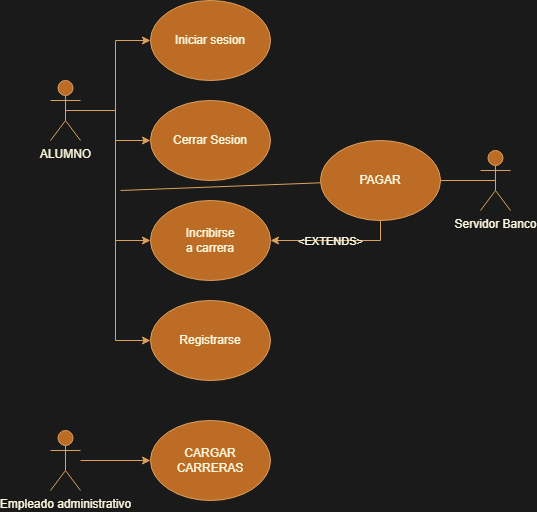

The diagram above was exported from draw.io. Its source (the exported page's mxGraphModel, read from the mxfile embedded in the PNG):
<mxGraphModel dx="1405" dy="868" grid="1" gridSize="10" guides="1" tooltips="1" connect="1" arrows="1" fold="1" page="1" pageScale="1" pageWidth="827" pageHeight="1169" background="#1A1A1A" math="0" shadow="0">
  <root>
    <mxCell id="0" />
    <mxCell id="1" parent="0" />
    <mxCell id="9JBbTwRGRQHnodbVDRrB-12" style="edgeStyle=orthogonalEdgeStyle;rounded=0;orthogonalLoop=1;jettySize=auto;html=1;exitX=0.5;exitY=0.5;exitDx=0;exitDy=0;exitPerimeter=0;labelBackgroundColor=none;strokeColor=#DDA15E;fontColor=default;" edge="1" parent="1" source="9JBbTwRGRQHnodbVDRrB-1" target="9JBbTwRGRQHnodbVDRrB-4">
      <mxGeometry relative="1" as="geometry" />
    </mxCell>
    <mxCell id="9JBbTwRGRQHnodbVDRrB-13" style="edgeStyle=orthogonalEdgeStyle;rounded=0;orthogonalLoop=1;jettySize=auto;html=1;labelBackgroundColor=none;strokeColor=#DDA15E;fontColor=default;" edge="1" parent="1" source="9JBbTwRGRQHnodbVDRrB-1" target="9JBbTwRGRQHnodbVDRrB-5">
      <mxGeometry relative="1" as="geometry" />
    </mxCell>
    <mxCell id="9JBbTwRGRQHnodbVDRrB-14" style="edgeStyle=orthogonalEdgeStyle;rounded=0;orthogonalLoop=1;jettySize=auto;html=1;entryX=0;entryY=0.5;entryDx=0;entryDy=0;labelBackgroundColor=none;strokeColor=#DDA15E;fontColor=default;" edge="1" parent="1" source="9JBbTwRGRQHnodbVDRrB-1" target="9JBbTwRGRQHnodbVDRrB-6">
      <mxGeometry relative="1" as="geometry">
        <mxPoint x="125" y="240" as="targetPoint" />
      </mxGeometry>
    </mxCell>
    <mxCell id="9JBbTwRGRQHnodbVDRrB-25" style="edgeStyle=orthogonalEdgeStyle;rounded=0;orthogonalLoop=1;jettySize=auto;html=1;entryX=0;entryY=0.5;entryDx=0;entryDy=0;labelBackgroundColor=none;strokeColor=#DDA15E;fontColor=default;" edge="1" parent="1" source="9JBbTwRGRQHnodbVDRrB-1" target="9JBbTwRGRQHnodbVDRrB-23">
      <mxGeometry relative="1" as="geometry" />
    </mxCell>
    <mxCell id="9JBbTwRGRQHnodbVDRrB-1" value="ALUMNO" style="shape=umlActor;verticalLabelPosition=bottom;verticalAlign=top;html=1;outlineConnect=0;labelBackgroundColor=none;fillColor=#BC6C25;strokeColor=#DDA15E;fontColor=#FEFAE0;" vertex="1" parent="1">
      <mxGeometry x="90" y="80" width="30" height="60" as="geometry" />
    </mxCell>
    <mxCell id="9JBbTwRGRQHnodbVDRrB-10" style="edgeStyle=orthogonalEdgeStyle;rounded=0;orthogonalLoop=1;jettySize=auto;html=1;labelBackgroundColor=none;strokeColor=#DDA15E;fontColor=default;" edge="1" parent="1" source="9JBbTwRGRQHnodbVDRrB-2" target="9JBbTwRGRQHnodbVDRrB-9">
      <mxGeometry relative="1" as="geometry" />
    </mxCell>
    <mxCell id="9JBbTwRGRQHnodbVDRrB-2" value="Empleado administrativo&lt;br&gt;" style="shape=umlActor;verticalLabelPosition=bottom;verticalAlign=top;html=1;outlineConnect=0;labelBackgroundColor=none;fillColor=#BC6C25;strokeColor=#DDA15E;fontColor=#FEFAE0;" vertex="1" parent="1">
      <mxGeometry x="90" y="430" width="30" height="60" as="geometry" />
    </mxCell>
    <mxCell id="9JBbTwRGRQHnodbVDRrB-3" value="Servidor Banco" style="shape=umlActor;verticalLabelPosition=bottom;verticalAlign=top;html=1;outlineConnect=0;labelBackgroundColor=none;fillColor=#BC6C25;strokeColor=#DDA15E;fontColor=#FEFAE0;" vertex="1" parent="1">
      <mxGeometry x="520" y="150" width="30" height="60" as="geometry" />
    </mxCell>
    <mxCell id="9JBbTwRGRQHnodbVDRrB-4" value="Iniciar sesion" style="ellipse;whiteSpace=wrap;html=1;labelBackgroundColor=none;fillColor=#BC6C25;strokeColor=#DDA15E;fontColor=#FEFAE0;" vertex="1" parent="1">
      <mxGeometry x="190" width="120" height="80" as="geometry" />
    </mxCell>
    <mxCell id="9JBbTwRGRQHnodbVDRrB-5" value="Cerrar Sesion" style="ellipse;whiteSpace=wrap;html=1;labelBackgroundColor=none;fillColor=#BC6C25;strokeColor=#DDA15E;fontColor=#FEFAE0;" vertex="1" parent="1">
      <mxGeometry x="190" y="100" width="120" height="80" as="geometry" />
    </mxCell>
    <mxCell id="9JBbTwRGRQHnodbVDRrB-6" value="" style="ellipse;whiteSpace=wrap;html=1;labelBackgroundColor=none;fillColor=#BC6C25;strokeColor=#DDA15E;fontColor=#FEFAE0;" vertex="1" parent="1">
      <mxGeometry x="190" y="200" width="120" height="80" as="geometry" />
    </mxCell>
    <mxCell id="9JBbTwRGRQHnodbVDRrB-15" style="edgeStyle=orthogonalEdgeStyle;rounded=0;orthogonalLoop=1;jettySize=auto;html=1;labelBackgroundColor=none;strokeColor=#DDA15E;fontColor=default;" edge="1" parent="1" source="9JBbTwRGRQHnodbVDRrB-8" target="9JBbTwRGRQHnodbVDRrB-6">
      <mxGeometry relative="1" as="geometry">
        <Array as="points">
          <mxPoint x="420" y="240" />
        </Array>
      </mxGeometry>
    </mxCell>
    <mxCell id="9JBbTwRGRQHnodbVDRrB-29" value="&amp;lt;EXTENDS&amp;gt;" style="edgeLabel;html=1;align=center;verticalAlign=middle;resizable=0;points=[];labelBackgroundColor=none;fontColor=#FEFAE0;" vertex="1" connectable="0" parent="9JBbTwRGRQHnodbVDRrB-15">
      <mxGeometry x="0.0938" relative="1" as="geometry">
        <mxPoint as="offset" />
      </mxGeometry>
    </mxCell>
    <mxCell id="9JBbTwRGRQHnodbVDRrB-8" value="PAGAR" style="ellipse;whiteSpace=wrap;html=1;labelBackgroundColor=none;fillColor=#BC6C25;strokeColor=#DDA15E;fontColor=#FEFAE0;" vertex="1" parent="1">
      <mxGeometry x="360" y="140" width="120" height="80" as="geometry" />
    </mxCell>
    <mxCell id="9JBbTwRGRQHnodbVDRrB-9" value="CARGAR CARRERAS" style="ellipse;whiteSpace=wrap;html=1;labelBackgroundColor=none;fillColor=#BC6C25;strokeColor=#DDA15E;fontColor=#FEFAE0;" vertex="1" parent="1">
      <mxGeometry x="190" y="420" width="120" height="80" as="geometry" />
    </mxCell>
    <mxCell id="9JBbTwRGRQHnodbVDRrB-21" value="Incribirse a carrera" style="text;html=1;strokeColor=none;fillColor=none;align=center;verticalAlign=middle;whiteSpace=wrap;rounded=0;labelBackgroundColor=none;fontColor=#FEFAE0;" vertex="1" parent="1">
      <mxGeometry x="220" y="225" width="60" height="30" as="geometry" />
    </mxCell>
    <mxCell id="9JBbTwRGRQHnodbVDRrB-23" value="" style="ellipse;whiteSpace=wrap;html=1;labelBackgroundColor=none;fillColor=#BC6C25;strokeColor=#DDA15E;fontColor=#FEFAE0;" vertex="1" parent="1">
      <mxGeometry x="190" y="300" width="120" height="80" as="geometry" />
    </mxCell>
    <mxCell id="9JBbTwRGRQHnodbVDRrB-24" value="Registrarse" style="text;html=1;strokeColor=none;fillColor=none;align=center;verticalAlign=middle;whiteSpace=wrap;rounded=0;labelBackgroundColor=none;fontColor=#FEFAE0;" vertex="1" parent="1">
      <mxGeometry x="220" y="325" width="60" height="30" as="geometry" />
    </mxCell>
    <mxCell id="9JBbTwRGRQHnodbVDRrB-30" value="" style="endArrow=none;html=1;rounded=0;entryX=0.5;entryY=0.5;entryDx=0;entryDy=0;entryPerimeter=0;exitX=1;exitY=0.5;exitDx=0;exitDy=0;labelBackgroundColor=none;strokeColor=#DDA15E;fontColor=default;" edge="1" parent="1" source="9JBbTwRGRQHnodbVDRrB-8" target="9JBbTwRGRQHnodbVDRrB-3">
      <mxGeometry width="50" height="50" relative="1" as="geometry">
        <mxPoint x="230" y="210" as="sourcePoint" />
        <mxPoint x="280" y="160" as="targetPoint" />
      </mxGeometry>
    </mxCell>
    <mxCell id="9JBbTwRGRQHnodbVDRrB-32" value="" style="endArrow=none;html=1;rounded=0;strokeColor=#DDA15E;fontColor=#FEFAE0;fillColor=#BC6C25;" edge="1" parent="1" source="9JBbTwRGRQHnodbVDRrB-8">
      <mxGeometry width="50" height="50" relative="1" as="geometry">
        <mxPoint x="110" y="220" as="sourcePoint" />
        <mxPoint x="160" y="190" as="targetPoint" />
      </mxGeometry>
    </mxCell>
  </root>
</mxGraphModel>